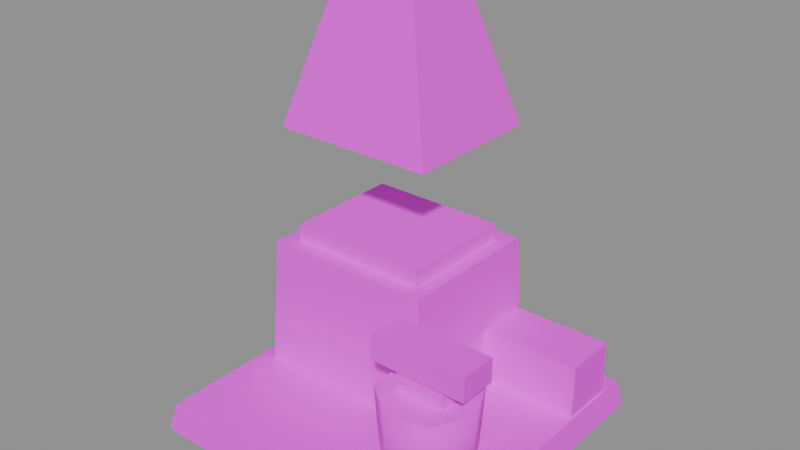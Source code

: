 # Source: mach_forge.blend  (saved by Blender 5.3.31; exported with 4.5.12 LTS)
import bpy
from mathutils import Matrix  # noqa: F401  (used for matrix-valued properties, if any)

bpy.ops.wm.read_factory_settings(use_empty=True)
scene = bpy.context.scene
scene.name = 'Scene'

# ---- images (referenced by path relative to the original .blend; pixels are not part of the script)
import os
ASSET_DIR = os.environ.get("B2B_ASSET_DIR", "")  # directory of the original .blend (textures are referenced by path, not embedded)
HERE = os.path.dirname(os.path.abspath(__file__))  # packed textures are extracted next to this script under _unpacked/

def load_image(name, relpath, width, height, colorspace="sRGB"):
    """Load a texture the original file referenced (path relative to the .blend, or extracted next to this script)."""
    p = next((c for c in (os.path.join(HERE, relpath), os.path.join(ASSET_DIR, relpath)) if relpath and os.path.exists(c)), "")
    if p:
        img = bpy.data.images.load(p, check_existing=True)
        img.name = name
    else:  # same state as the original file: an image datablock whose file is absent (Cycles renders it pink)
        img = bpy.data.images.new(name, width, height)
        img.source = "FILE"
        img.filepath = "//" + (relpath or name)
    img.colorspace_settings.name = colorspace
    return img
img_village_palette_png = load_image('village_palette.png', 'village_palette.png', 1024, 1024, 'sRGB')

# ---- materials (node trees are filled in below, after node groups)
mat_villagepalette = bpy.data.materials.new('VillagePalette')

# ---- material node trees
mat_villagepalette.use_nodes = True; mat_villagepalette.node_tree.nodes.clear()
_N = mat_villagepalette.node_tree.nodes; _L = mat_villagepalette.node_tree.links
n0 = _N.new('ShaderNodeBsdfPrincipled'); n0.name = 'Principled BSDF'; n0.location = (-200, 100)
n0.inputs[2].default_value = 0.9
n0.inputs[10].default_value = 0.005
n1 = _N.new('ShaderNodeOutputMaterial'); n1.name = 'Material Output'; n1.location = (200, 100)
n2 = _N.new('ShaderNodeTexImage'); n2.name = 'Image Texture'; n2.location = (-320, 300)
n2.image = img_village_palette_png
_L.new(n0.outputs[0], n1.inputs[0])
_L.new(n2.outputs[0], n0.inputs[0])
n1.is_active_output = True

# ---- meshes
me_mach_forge = bpy.data.meshes.new('mach_forge')
me_mach_forge.from_pydata([(-2.85, -2.85, 0.0), (2.85, -2.85, 0.0), (2.85, 2.85, 0.0), (-2.85, 2.85, 0.0), (-2.736, -2.736, 0.5), (2.736, -2.736, 0.5), (2.736, 2.736, 0.5), (-2.736, 2.736, 0.5), (-2.5, -0.6, 0.5), (0.9, -0.6, 0.5), (0.9, 2.4, 0.5), (-2.5, 2.4, 0.5), (-2.381, -0.495, 2.9), (0.781, -0.495, 2.9), (0.781, 2.295, 2.9), (-2.381, 2.295, 2.9), (-2.1, -0.2, 2.8), (0.5, -0.2, 2.8), (0.5, 2.0, 2.8), (-2.1, 2.0, 2.8), (-2.1, -0.2, 3.2), (0.5, -0.2, 3.2), (0.5, 2.0, 3.2), (-2.1, 2.0, 3.2), (-2.3, -0.3, 5.0), (0.7, -0.3, 5.0), (0.7, 2.3, 5.0), (-2.3, 2.3, 5.0), (-1.55, 0.35, 7.6), (-0.05, 0.35, 7.6), (-0.05, 1.65, 7.6), (-1.55, 1.65, 7.6), (2.4, -1.2, 0.5), (2.099, -0.5745, 0.5), (1.422, -0.4201, 0.5), (0.8792, -0.8529, 0.5), (0.8792, -1.547, 0.5), (1.422, -1.98, 0.5), (2.099, -1.825, 0.5), (2.5, -1.2, 1.9), (2.161, -0.4964, 1.9), (1.4, -0.3226, 1.9), (0.7891, -0.8095, 1.9), (0.7891, -1.59, 1.9), (1.4, -2.077, 1.9), (2.161, -1.904, 1.9), (0.7, -1.55, 2.3), (2.5, -1.55, 2.3), (2.5, -0.85, 2.3), (0.7, -0.85, 2.3), (0.7, -1.55, 2.75), (2.5, -1.55, 2.75), (2.5, -0.85, 2.75), (0.7, -0.85, 2.75), (1.15, -1.475, 1.9), (2.05, -1.475, 1.9), (2.05, -0.925, 1.9), (1.15, -0.925, 1.9), (1.15, -1.475, 2.35), (2.05, -1.475, 2.35), (2.05, -0.925, 2.35), (1.15, -0.925, 2.35), (0.1, 1.3, 0.5), (2.7, 1.3, 0.5), (2.7, 2.3, 0.5), (0.1, 2.3, 0.5), (0.1, 1.3, 1.5), (2.7, 1.3, 1.5), (2.7, 2.3, 1.5), (0.1, 2.3, 1.5)], [], [(0, 3, 2, 1), (4, 5, 6, 7), (0, 1, 5, 4), (1, 2, 6, 5), (2, 3, 7, 6), (3, 0, 4, 7), (8, 11, 10, 9), (12, 13, 14, 15), (8, 9, 13, 12), (9, 10, 14, 13), (10, 11, 15, 14), (11, 8, 12, 15), (16, 19, 18, 17), (20, 21, 22, 23), (16, 17, 21, 20), (17, 18, 22, 21), (18, 19, 23, 22), (19, 16, 20, 23), (24, 27, 26, 25), (28, 29, 30, 31), (24, 25, 29, 28), (25, 26, 30, 29), (26, 27, 31, 30), (27, 24, 28, 31), (32, 33, 40, 39), (33, 34, 41, 40), (34, 35, 42, 41), (35, 36, 43, 42), (36, 37, 44, 43), (37, 38, 45, 44), (38, 32, 39, 45), (38, 37, 36, 35, 34, 33, 32), (39, 40, 41, 42, 43, 44, 45), (46, 49, 48, 47), (50, 51, 52, 53), (46, 47, 51, 50), (47, 48, 52, 51), (48, 49, 53, 52), (49, 46, 50, 53), (54, 57, 56, 55), (58, 59, 60, 61), (54, 55, 59, 58), (55, 56, 60, 59), (56, 57, 61, 60), (57, 54, 58, 61), (62, 65, 64, 63), (66, 67, 68, 69), (62, 63, 67, 66), (63, 64, 68, 67), (64, 65, 69, 68), (65, 62, 66, 69)])
me_mach_forge.polygons.foreach_set('use_smooth', [0, 0, 0, 0, 0, 0, 0, 0, 0, 0, 0, 0, 0, 0, 0, 0, 0, 0, 0, 0, 0, 0, 0, 0, 1, 1, 1, 1, 1, 1, 1, 0, 0, 0, 0, 0, 0, 0, 0, 0, 0, 0, 0, 0, 0, 0, 0, 0, 0, 0, 0])
_uv = me_mach_forge.uv_layers.new(name='UVMap')
_uv.uv.foreach_set('vector', [0.2266, 0.42, 0.2266, 0.42, 0.2266, 0.42, 0.2266, 0.42, 0.2266, 0.6, 0.2266, 0.6, 0.2266, 0.6, 0.2266, 0.6, 0.2266, 0.42, 0.2266, 0.42, 0.2266, 0.6, 0.2266, 0.6, 0.2266, 0.42, 0.2266, 0.42, 0.2266, 0.6, 0.2266, 0.6, 0.2266, 0.42, 0.2266, 0.42, 0.2266, 0.6, 0.2266, 0.6, 0.2266, 0.42, 0.2266, 0.42, 0.2266, 0.6, 0.2266, 0.6, 0.2109, 0.42, 0.2109, 0.42, 0.2109, 0.42, 0.2109, 0.42, 0.2109, 0.6, 0.2109, 0.6, 0.2109, 0.6, 0.2109, 0.6, 0.2109, 0.42, 0.2109, 0.42, 0.2109, 0.6, 0.2109, 0.6, 0.2109, 0.42, 0.2109, 0.42, 0.2109, 0.6, 0.2109, 0.6, 0.2109, 0.42, 0.2109, 0.42, 0.2109, 0.6, 0.2109, 0.6, 0.2109, 0.42, 0.2109, 0.42, 0.2109, 0.6, 0.2109, 0.6, 0.3203, 0.67, 0.3203, 0.67, 0.3203, 0.67, 0.3203, 0.67, 0.3203, 0.85, 0.3203, 0.85, 0.3203, 0.85, 0.3203, 0.85, 0.3203, 0.67, 0.3203, 0.67, 0.3203, 0.85, 0.3203, 0.85, 0.3203, 0.67, 0.3203, 0.67, 0.3203, 0.85, 0.3203, 0.85, 0.3203, 0.67, 0.3203, 0.67, 0.3203, 0.85, 0.3203, 0.85, 0.3203, 0.67, 0.3203, 0.67, 0.3203, 0.85, 0.3203, 0.85, 0.2266, 0.42, 0.2266, 0.42, 0.2266, 0.42, 0.2266, 0.42, 0.2266, 0.6, 0.2266, 0.6, 0.2266, 0.6, 0.2266, 0.6, 0.2266, 0.42, 0.2266, 0.42, 0.2266, 0.6, 0.2266, 0.6, 0.2266, 0.42, 0.2266, 0.42, 0.2266, 0.6, 0.2266, 0.6, 0.2266, 0.42, 0.2266, 0.42, 0.2266, 0.6, 0.2266, 0.6, 0.2266, 0.42, 0.2266, 0.42, 0.2266, 0.6, 0.2266, 0.6, 0.1328, 0.42, 0.1328, 0.42, 0.1328, 0.6, 0.1328, 0.6, 0.1328, 0.42, 0.1328, 0.42, 0.1328, 0.6, 0.1328, 0.6, 0.1328, 0.42, 0.1328, 0.42, 0.1328, 0.6, 0.1328, 0.6, 0.1328, 0.42, 0.1328, 0.42, 0.1328, 0.6, 0.1328, 0.6, 0.1328, 0.42, 0.1328, 0.42, 0.1328, 0.6, 0.1328, 0.6, 0.1328, 0.42, 0.1328, 0.42, 0.1328, 0.6, 0.1328, 0.6, 0.1328, 0.42, 0.1328, 0.42, 0.1328, 0.6, 0.1328, 0.6, 0.1328, 0.42, 0.1328, 0.42, 0.1328, 0.42, 0.1328, 0.42, 0.1328, 0.42, 0.1328, 0.42, 0.1328, 0.42, 0.1328, 0.6, 0.1328, 0.6, 0.1328, 0.6, 0.1328, 0.6, 0.1328, 0.6, 0.1328, 0.6, 0.1328, 0.6, 0.4453, 0.42, 0.4453, 0.42, 0.4453, 0.42, 0.4453, 0.42, 0.4453, 0.6, 0.4453, 0.6, 0.4453, 0.6, 0.4453, 0.6, 0.4453, 0.42, 0.4453, 0.42, 0.4453, 0.6, 0.4453, 0.6, 0.4453, 0.42, 0.4453, 0.42, 0.4453, 0.6, 0.4453, 0.6, 0.4453, 0.42, 0.4453, 0.42, 0.4453, 0.6, 0.4453, 0.6, 0.4453, 0.42, 0.4453, 0.42, 0.4453, 0.6, 0.4453, 0.6, 0.4453, 0.42, 0.4453, 0.42, 0.4453, 0.42, 0.4453, 0.42, 0.4453, 0.6, 0.4453, 0.6, 0.4453, 0.6, 0.4453, 0.6, 0.4453, 0.42, 0.4453, 0.42, 0.4453, 0.6, 0.4453, 0.6, 0.4453, 0.42, 0.4453, 0.42, 0.4453, 0.6, 0.4453, 0.6, 0.4453, 0.42, 0.4453, 0.42, 0.4453, 0.6, 0.4453, 0.6, 0.4453, 0.42, 0.4453, 0.42, 0.4453, 0.6, 0.4453, 0.6, 0.1172, 0.42, 0.1172, 0.42, 0.1172, 0.42, 0.1172, 0.42, 0.1172, 0.6, 0.1172, 0.6, 0.1172, 0.6, 0.1172, 0.6, 0.1172, 0.42, 0.1172, 0.42, 0.1172, 0.6, 0.1172, 0.6, 0.1172, 0.42, 0.1172, 0.42, 0.1172, 0.6, 0.1172, 0.6, 0.1172, 0.42, 0.1172, 0.42, 0.1172, 0.6, 0.1172, 0.6, 0.1172, 0.42, 0.1172, 0.42, 0.1172, 0.6, 0.1172, 0.6])
me_mach_forge.materials.append(mat_villagepalette)
me_mach_forge.update()

# ---- objects
ob_mach_forge = bpy.data.objects.new('mach_forge', me_mach_forge)

# ---- transforms, parenting, visibility, modifiers, constraints
ob_mach_forge.location = (0.0, 0.0, 0.0)

# ---- collection membership
scene.collection.objects.link(ob_mach_forge)

# ---- scene / render settings (as saved in the file)
scene.frame_start = 1; scene.frame_end = 250; scene.frame_set(1)
scene.render.engine = 'BLENDER_EEVEE_NEXT'
scene.render.bake_bias = 0.0
scene.render.bake_samples = 0
scene.render.compositor_device = 'GPU'
scene.eevee.use_volume_custom_range = False
scene.eevee.fast_gi_thickness_near = 0.1
scene.eevee.fast_gi_thickness_far = 0.0
scene.eevee.ray_tracing_options.screen_trace_thickness = 0.1
bpy.context.view_layer.update()

# ---- added for rendering (the .blend has no active camera and no usable light): camera, sun + grey world if the file has none
cam_auto = bpy.data.cameras.new('AutoCamera')
cam_auto.lens = 50.0
cam_auto.sensor_width = 36.0
cam_auto.clip_end = 1000.0
ob_auto_camera = bpy.data.objects.new('AutoCamera', cam_auto)
scene.collection.objects.link(ob_auto_camera)
ob_auto_camera.location = (10.2504, -12.3005, 12.0003)
ob_auto_camera.rotation_euler = (1.09748, -7.21219e-08, 0.694738)
scene.camera = ob_auto_camera
light_auto_sun = bpy.data.lights.new('AutoSun', 'SUN')
light_auto_sun.energy = 3.0
light_auto_sun.angle = 0.0523599
ob_auto_sun = bpy.data.objects.new('AutoSun', light_auto_sun)
scene.collection.objects.link(ob_auto_sun)
ob_auto_sun.rotation_euler = (0.872665, 0.174533, 0.523599)
if scene.world is None:
    world_auto = bpy.data.worlds.new('AutoWorld')
    world_auto.color = (0.3, 0.3, 0.3)
    scene.world = world_auto
bpy.context.view_layer.update()
